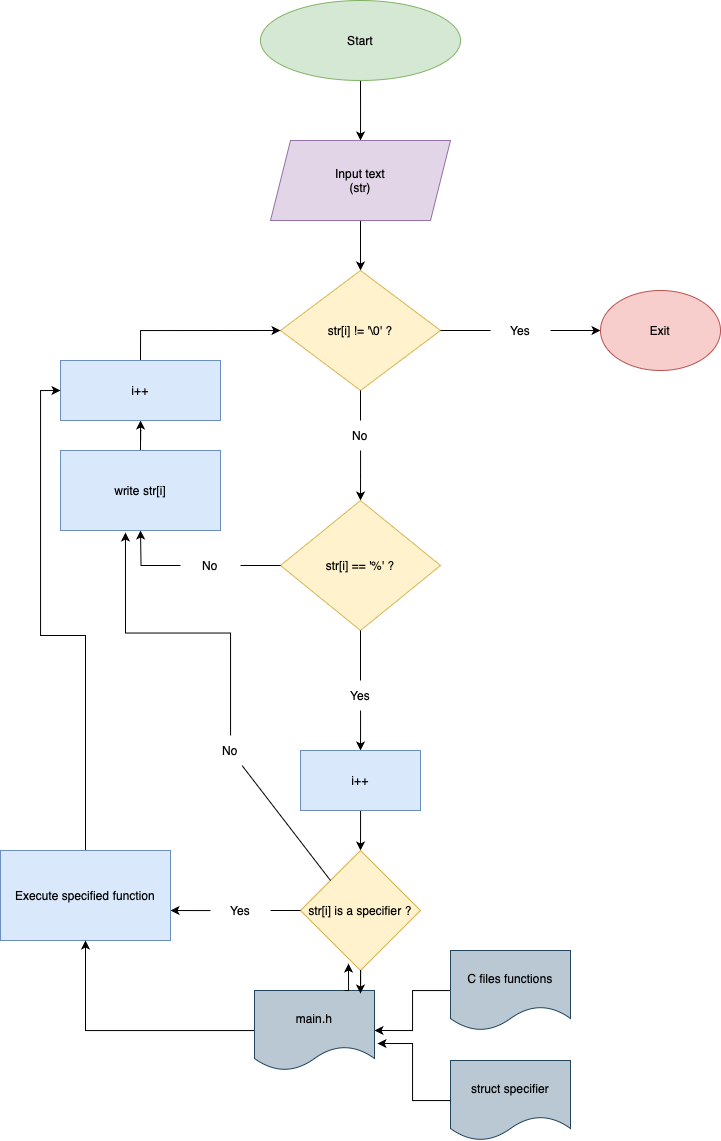

The diagram above was exported from draw.io. Its source (the exported page's mxGraphModel, read from the mxfile embedded in the PNG):
<mxGraphModel dx="739" dy="1041" grid="0" gridSize="10" guides="1" tooltips="1" connect="1" arrows="1" fold="1" page="0" pageScale="1" pageWidth="827" pageHeight="1169" math="0" shadow="0">
  <root>
    <mxCell id="0" />
    <mxCell id="1" parent="0" />
    <mxCell id="oU45TNfUe_WS3ivl3aS4-2" style="edgeStyle=orthogonalEdgeStyle;rounded=0;orthogonalLoop=1;jettySize=auto;html=1;" parent="1" source="oU45TNfUe_WS3ivl3aS4-3" edge="1">
      <mxGeometry relative="1" as="geometry">
        <mxPoint x="400" y="180" as="targetPoint" />
      </mxGeometry>
    </mxCell>
    <mxCell id="oU45TNfUe_WS3ivl3aS4-3" value="&lt;div&gt;Start&lt;/div&gt;" style="ellipse;whiteSpace=wrap;html=1;fillColor=#d5e8d4;strokeColor=#82b366;" parent="1" vertex="1">
      <mxGeometry x="300" y="40" width="200" height="80" as="geometry" />
    </mxCell>
    <mxCell id="oU45TNfUe_WS3ivl3aS4-4" style="edgeStyle=orthogonalEdgeStyle;rounded=0;orthogonalLoop=1;jettySize=auto;html=1;exitX=0.5;exitY=1;exitDx=0;exitDy=0;" parent="1" source="oU45TNfUe_WS3ivl3aS4-5" target="oU45TNfUe_WS3ivl3aS4-6" edge="1">
      <mxGeometry relative="1" as="geometry">
        <mxPoint x="400" y="310" as="targetPoint" />
      </mxGeometry>
    </mxCell>
    <mxCell id="oU45TNfUe_WS3ivl3aS4-5" value="&lt;div&gt;Input text&lt;/div&gt;&lt;div&gt;(str)&lt;/div&gt;" style="shape=parallelogram;perimeter=parallelogramPerimeter;whiteSpace=wrap;html=1;fixedSize=1;fillColor=#e1d5e7;strokeColor=#9673a6;" parent="1" vertex="1">
      <mxGeometry x="310" y="180" width="180" height="80" as="geometry" />
    </mxCell>
    <mxCell id="oU45TNfUe_WS3ivl3aS4-6" value="str[i] != '\0' ?" style="rhombus;whiteSpace=wrap;html=1;fillColor=#fff2cc;strokeColor=#d6b656;" parent="1" vertex="1">
      <mxGeometry x="320" y="310" width="160" height="120" as="geometry" />
    </mxCell>
    <mxCell id="oU45TNfUe_WS3ivl3aS4-7" value="" style="endArrow=none;html=1;rounded=0;exitX=1;exitY=0.5;exitDx=0;exitDy=0;" parent="1" source="oU45TNfUe_WS3ivl3aS4-6" target="oU45TNfUe_WS3ivl3aS4-9" edge="1">
      <mxGeometry width="50" height="50" relative="1" as="geometry">
        <mxPoint x="510" y="270" as="sourcePoint" />
        <mxPoint x="560" y="370" as="targetPoint" />
      </mxGeometry>
    </mxCell>
    <mxCell id="oU45TNfUe_WS3ivl3aS4-8" style="edgeStyle=orthogonalEdgeStyle;rounded=0;orthogonalLoop=1;jettySize=auto;html=1;" parent="1" source="oU45TNfUe_WS3ivl3aS4-9" target="oU45TNfUe_WS3ivl3aS4-10" edge="1">
      <mxGeometry relative="1" as="geometry">
        <mxPoint x="640" y="370" as="targetPoint" />
      </mxGeometry>
    </mxCell>
    <mxCell id="oU45TNfUe_WS3ivl3aS4-9" value="Yes" style="text;html=1;align=center;verticalAlign=middle;whiteSpace=wrap;rounded=0;" parent="1" vertex="1">
      <mxGeometry x="530" y="355" width="60" height="30" as="geometry" />
    </mxCell>
    <mxCell id="oU45TNfUe_WS3ivl3aS4-10" value="Exit" style="ellipse;whiteSpace=wrap;html=1;fillColor=#f8cecc;strokeColor=#b85450;" parent="1" vertex="1">
      <mxGeometry x="640" y="330" width="120" height="80" as="geometry" />
    </mxCell>
    <mxCell id="oU45TNfUe_WS3ivl3aS4-11" style="edgeStyle=orthogonalEdgeStyle;rounded=0;orthogonalLoop=1;jettySize=auto;html=1;" parent="1" source="oU45TNfUe_WS3ivl3aS4-12" edge="1">
      <mxGeometry relative="1" as="geometry">
        <mxPoint x="400" y="540" as="targetPoint" />
      </mxGeometry>
    </mxCell>
    <mxCell id="oU45TNfUe_WS3ivl3aS4-12" value="No" style="text;html=1;align=center;verticalAlign=middle;whiteSpace=wrap;rounded=0;" parent="1" vertex="1">
      <mxGeometry x="370" y="460" width="60" height="30" as="geometry" />
    </mxCell>
    <mxCell id="oU45TNfUe_WS3ivl3aS4-13" value="" style="endArrow=none;html=1;rounded=0;entryX=0.5;entryY=1;entryDx=0;entryDy=0;exitX=0.5;exitY=0;exitDx=0;exitDy=0;" parent="1" source="oU45TNfUe_WS3ivl3aS4-12" target="oU45TNfUe_WS3ivl3aS4-6" edge="1">
      <mxGeometry width="50" height="50" relative="1" as="geometry">
        <mxPoint x="510" y="520" as="sourcePoint" />
        <mxPoint x="560" y="470" as="targetPoint" />
      </mxGeometry>
    </mxCell>
    <mxCell id="oU45TNfUe_WS3ivl3aS4-14" value="str[i] == '%' ?" style="rhombus;whiteSpace=wrap;html=1;fillColor=#fff2cc;strokeColor=#d6b656;" parent="1" vertex="1">
      <mxGeometry x="320" y="540" width="160" height="130" as="geometry" />
    </mxCell>
    <mxCell id="oU45TNfUe_WS3ivl3aS4-15" value="" style="endArrow=none;html=1;rounded=0;exitX=0;exitY=0.5;exitDx=0;exitDy=0;" parent="1" source="oU45TNfUe_WS3ivl3aS4-14" edge="1">
      <mxGeometry width="50" height="50" relative="1" as="geometry">
        <mxPoint x="510" y="520" as="sourcePoint" />
        <mxPoint x="280" y="605" as="targetPoint" />
      </mxGeometry>
    </mxCell>
    <mxCell id="oU45TNfUe_WS3ivl3aS4-16" style="edgeStyle=orthogonalEdgeStyle;rounded=0;orthogonalLoop=1;jettySize=auto;html=1;" parent="1" source="oU45TNfUe_WS3ivl3aS4-17" edge="1">
      <mxGeometry relative="1" as="geometry">
        <mxPoint x="180" y="570" as="targetPoint" />
      </mxGeometry>
    </mxCell>
    <mxCell id="oU45TNfUe_WS3ivl3aS4-17" value="No" style="text;html=1;align=center;verticalAlign=middle;whiteSpace=wrap;rounded=0;" parent="1" vertex="1">
      <mxGeometry x="220" y="590" width="60" height="30" as="geometry" />
    </mxCell>
    <mxCell id="oU45TNfUe_WS3ivl3aS4-18" style="edgeStyle=orthogonalEdgeStyle;rounded=0;orthogonalLoop=1;jettySize=auto;html=1;exitX=0.5;exitY=0;exitDx=0;exitDy=0;" parent="1" source="oU45TNfUe_WS3ivl3aS4-19" target="oU45TNfUe_WS3ivl3aS4-21" edge="1">
      <mxGeometry relative="1" as="geometry">
        <mxPoint x="180" y="450" as="targetPoint" />
      </mxGeometry>
    </mxCell>
    <mxCell id="oU45TNfUe_WS3ivl3aS4-19" value="write str[i]" style="rounded=0;whiteSpace=wrap;html=1;fillColor=#dae8fc;strokeColor=#6c8ebf;" parent="1" vertex="1">
      <mxGeometry x="100" y="490" width="160" height="80" as="geometry" />
    </mxCell>
    <mxCell id="oU45TNfUe_WS3ivl3aS4-20" style="edgeStyle=orthogonalEdgeStyle;rounded=0;orthogonalLoop=1;jettySize=auto;html=1;exitX=0.5;exitY=0;exitDx=0;exitDy=0;entryX=0;entryY=0.5;entryDx=0;entryDy=0;" parent="1" source="oU45TNfUe_WS3ivl3aS4-21" target="oU45TNfUe_WS3ivl3aS4-6" edge="1">
      <mxGeometry relative="1" as="geometry">
        <mxPoint x="180" y="360" as="targetPoint" />
      </mxGeometry>
    </mxCell>
    <mxCell id="oU45TNfUe_WS3ivl3aS4-21" value="i++" style="rounded=0;whiteSpace=wrap;html=1;fillColor=#dae8fc;strokeColor=#6c8ebf;" parent="1" vertex="1">
      <mxGeometry x="100" y="400" width="160" height="60" as="geometry" />
    </mxCell>
    <mxCell id="oU45TNfUe_WS3ivl3aS4-22" value="" style="endArrow=none;html=1;rounded=0;entryX=0.5;entryY=1;entryDx=0;entryDy=0;" parent="1" target="oU45TNfUe_WS3ivl3aS4-14" edge="1">
      <mxGeometry width="50" height="50" relative="1" as="geometry">
        <mxPoint x="400" y="720" as="sourcePoint" />
        <mxPoint x="560" y="880" as="targetPoint" />
      </mxGeometry>
    </mxCell>
    <mxCell id="oU45TNfUe_WS3ivl3aS4-23" style="edgeStyle=orthogonalEdgeStyle;rounded=0;orthogonalLoop=1;jettySize=auto;html=1;" parent="1" source="oU45TNfUe_WS3ivl3aS4-24" edge="1">
      <mxGeometry relative="1" as="geometry">
        <mxPoint x="400" y="790" as="targetPoint" />
      </mxGeometry>
    </mxCell>
    <mxCell id="oU45TNfUe_WS3ivl3aS4-24" value="Yes" style="text;html=1;align=center;verticalAlign=middle;whiteSpace=wrap;rounded=0;" parent="1" vertex="1">
      <mxGeometry x="370" y="720" width="60" height="30" as="geometry" />
    </mxCell>
    <mxCell id="oU45TNfUe_WS3ivl3aS4-25" style="edgeStyle=orthogonalEdgeStyle;rounded=0;orthogonalLoop=1;jettySize=auto;html=1;" parent="1" source="oU45TNfUe_WS3ivl3aS4-26" edge="1">
      <mxGeometry relative="1" as="geometry">
        <mxPoint x="400" y="890" as="targetPoint" />
      </mxGeometry>
    </mxCell>
    <mxCell id="oU45TNfUe_WS3ivl3aS4-26" value="i++" style="rounded=0;whiteSpace=wrap;html=1;fillColor=#dae8fc;strokeColor=#6c8ebf;" parent="1" vertex="1">
      <mxGeometry x="340" y="790" width="120" height="60" as="geometry" />
    </mxCell>
    <mxCell id="oU45TNfUe_WS3ivl3aS4-27" value="str[i] is a specifier ?" style="rhombus;whiteSpace=wrap;html=1;fillColor=#fff2cc;strokeColor=#d6b656;" parent="1" vertex="1">
      <mxGeometry x="340" y="890" width="120" height="120" as="geometry" />
    </mxCell>
    <mxCell id="oU45TNfUe_WS3ivl3aS4-28" value="struct specifier" style="shape=document;whiteSpace=wrap;html=1;boundedLbl=1;fillColor=#bac8d3;strokeColor=#23445d;" parent="1" vertex="1">
      <mxGeometry x="490" y="1100" width="120" height="80" as="geometry" />
    </mxCell>
    <mxCell id="oU45TNfUe_WS3ivl3aS4-29" value="" style="endArrow=none;html=1;rounded=0;exitX=0;exitY=0.5;exitDx=0;exitDy=0;" parent="1" source="oU45TNfUe_WS3ivl3aS4-27" target="oU45TNfUe_WS3ivl3aS4-31" edge="1">
      <mxGeometry width="50" height="50" relative="1" as="geometry">
        <mxPoint x="510" y="950" as="sourcePoint" />
        <mxPoint x="280" y="950" as="targetPoint" />
      </mxGeometry>
    </mxCell>
    <mxCell id="oU45TNfUe_WS3ivl3aS4-30" style="edgeStyle=orthogonalEdgeStyle;rounded=0;orthogonalLoop=1;jettySize=auto;html=1;" parent="1" source="oU45TNfUe_WS3ivl3aS4-31" edge="1">
      <mxGeometry relative="1" as="geometry">
        <mxPoint x="210" y="950" as="targetPoint" />
      </mxGeometry>
    </mxCell>
    <mxCell id="oU45TNfUe_WS3ivl3aS4-31" value="Yes" style="text;html=1;align=center;verticalAlign=middle;whiteSpace=wrap;rounded=0;" parent="1" vertex="1">
      <mxGeometry x="250" y="935" width="60" height="30" as="geometry" />
    </mxCell>
    <mxCell id="oU45TNfUe_WS3ivl3aS4-32" style="edgeStyle=orthogonalEdgeStyle;rounded=0;orthogonalLoop=1;jettySize=auto;html=1;entryX=0;entryY=0.5;entryDx=0;entryDy=0;" parent="1" source="oU45TNfUe_WS3ivl3aS4-33" target="oU45TNfUe_WS3ivl3aS4-21" edge="1">
      <mxGeometry relative="1" as="geometry">
        <mxPoint x="40" y="420" as="targetPoint" />
      </mxGeometry>
    </mxCell>
    <mxCell id="oU45TNfUe_WS3ivl3aS4-33" value="Execute specified function" style="rounded=0;whiteSpace=wrap;html=1;fillColor=#dae8fc;strokeColor=#6c8ebf;" parent="1" vertex="1">
      <mxGeometry x="40" y="890" width="170" height="90" as="geometry" />
    </mxCell>
    <mxCell id="oU45TNfUe_WS3ivl3aS4-34" style="edgeStyle=orthogonalEdgeStyle;rounded=0;orthogonalLoop=1;jettySize=auto;html=1;entryX=0.5;entryY=1;entryDx=0;entryDy=0;" parent="1" source="oU45TNfUe_WS3ivl3aS4-35" target="oU45TNfUe_WS3ivl3aS4-33" edge="1">
      <mxGeometry relative="1" as="geometry" />
    </mxCell>
    <mxCell id="oU45TNfUe_WS3ivl3aS4-35" value="main.h" style="shape=document;whiteSpace=wrap;html=1;boundedLbl=1;fillColor=#bac8d3;strokeColor=#23445d;" parent="1" vertex="1">
      <mxGeometry x="294" y="1030" width="120" height="80" as="geometry" />
    </mxCell>
    <mxCell id="oU45TNfUe_WS3ivl3aS4-36" style="edgeStyle=orthogonalEdgeStyle;rounded=0;orthogonalLoop=1;jettySize=auto;html=1;entryX=1;entryY=0.5;entryDx=0;entryDy=0;" parent="1" source="oU45TNfUe_WS3ivl3aS4-37" target="oU45TNfUe_WS3ivl3aS4-35" edge="1">
      <mxGeometry relative="1" as="geometry" />
    </mxCell>
    <mxCell id="oU45TNfUe_WS3ivl3aS4-37" value="C files functions" style="shape=document;whiteSpace=wrap;html=1;boundedLbl=1;fillColor=#bac8d3;strokeColor=#23445d;" parent="1" vertex="1">
      <mxGeometry x="490" y="990" width="120" height="80" as="geometry" />
    </mxCell>
    <mxCell id="oU45TNfUe_WS3ivl3aS4-38" style="edgeStyle=orthogonalEdgeStyle;rounded=0;orthogonalLoop=1;jettySize=auto;html=1;entryX=1.025;entryY=0.663;entryDx=0;entryDy=0;entryPerimeter=0;" parent="1" source="oU45TNfUe_WS3ivl3aS4-28" target="oU45TNfUe_WS3ivl3aS4-35" edge="1">
      <mxGeometry relative="1" as="geometry" />
    </mxCell>
    <mxCell id="oU45TNfUe_WS3ivl3aS4-39" style="edgeStyle=orthogonalEdgeStyle;rounded=0;orthogonalLoop=1;jettySize=auto;html=1;exitX=0.75;exitY=0;exitDx=0;exitDy=0;entryX=0.4;entryY=0.942;entryDx=0;entryDy=0;entryPerimeter=0;" parent="1" source="oU45TNfUe_WS3ivl3aS4-35" target="oU45TNfUe_WS3ivl3aS4-27" edge="1">
      <mxGeometry relative="1" as="geometry" />
    </mxCell>
    <mxCell id="oU45TNfUe_WS3ivl3aS4-40" style="edgeStyle=orthogonalEdgeStyle;rounded=0;orthogonalLoop=1;jettySize=auto;html=1;entryX=0.883;entryY=0.038;entryDx=0;entryDy=0;entryPerimeter=0;" parent="1" source="oU45TNfUe_WS3ivl3aS4-27" target="oU45TNfUe_WS3ivl3aS4-35" edge="1">
      <mxGeometry relative="1" as="geometry" />
    </mxCell>
    <mxCell id="oU45TNfUe_WS3ivl3aS4-41" value="" style="endArrow=none;html=1;rounded=0;exitX=0;exitY=0;exitDx=0;exitDy=0;" parent="1" source="oU45TNfUe_WS3ivl3aS4-27" target="oU45TNfUe_WS3ivl3aS4-42" edge="1">
      <mxGeometry width="50" height="50" relative="1" as="geometry">
        <mxPoint x="540" y="930" as="sourcePoint" />
        <mxPoint x="270" y="790" as="targetPoint" />
      </mxGeometry>
    </mxCell>
    <mxCell id="oU45TNfUe_WS3ivl3aS4-42" value="No" style="text;html=1;align=center;verticalAlign=middle;whiteSpace=wrap;rounded=0;" parent="1" vertex="1">
      <mxGeometry x="240" y="775" width="60" height="30" as="geometry" />
    </mxCell>
    <mxCell id="oU45TNfUe_WS3ivl3aS4-43" style="edgeStyle=orthogonalEdgeStyle;rounded=0;orthogonalLoop=1;jettySize=auto;html=1;entryX=0.406;entryY=1.025;entryDx=0;entryDy=0;entryPerimeter=0;" parent="1" source="oU45TNfUe_WS3ivl3aS4-42" target="oU45TNfUe_WS3ivl3aS4-19" edge="1">
      <mxGeometry relative="1" as="geometry" />
    </mxCell>
  </root>
</mxGraphModel>